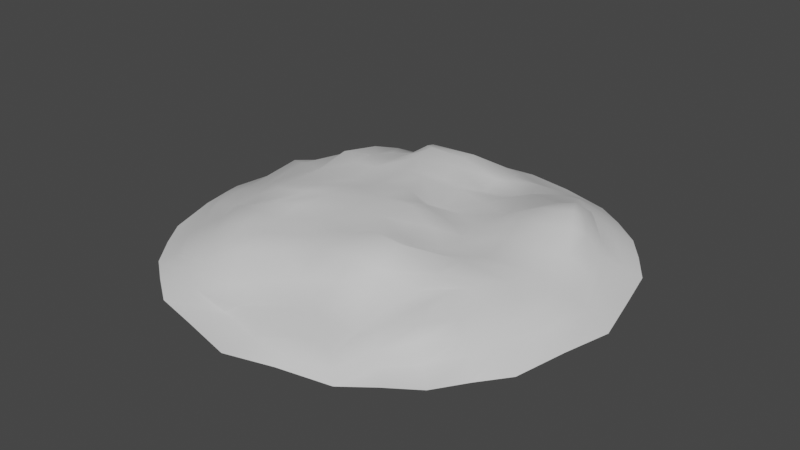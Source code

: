 # Source: Dirt_pile.blend  (saved by Blender 3.6.11; exported with 4.5.12 LTS)
import bpy
from mathutils import Matrix  # noqa: F401  (used for matrix-valued properties, if any)

bpy.ops.wm.read_factory_settings(use_empty=True)
scene = bpy.context.scene
scene.name = 'Scene'

# ---- materials (node trees are filled in below, after node groups)
mat_dirt = bpy.data.materials.new('Dirt')

# ---- material node trees
mat_dirt.use_nodes = True; mat_dirt.node_tree.nodes.clear()
_N = mat_dirt.node_tree.nodes; _L = mat_dirt.node_tree.links
n0 = _N.new('ShaderNodeBsdfPrincipled'); n0.name = 'Principled BSDF'; n0.location = (10, 300)
n0.distribution = 'GGX'
n0.subsurface_method = 'RANDOM_WALK_SKIN'
n0.inputs[3].default_value = 1.45
n0.inputs[27].default_value = (0.0, 0.0, 0.0, 1.0)
n0.inputs[28].default_value = 1.0
n1 = _N.new('ShaderNodeOutputMaterial'); n1.name = 'Material Output'; n1.location = (300, 300)
_L.new(n0.outputs[0], n1.inputs[0])
n1.is_active_output = True

# ---- world
world_world = bpy.data.worlds.new('World'); scene.world = world_world
world_world.use_nodes = True; world_world.node_tree.nodes.clear()
_N = world_world.node_tree.nodes; _L = world_world.node_tree.links
n0 = _N.new('ShaderNodeOutputWorld'); n0.name = 'World Output'; n0.location = (300, 300)
n1 = _N.new('ShaderNodeBackground'); n1.name = 'Background'; n1.location = (10, 300)
n1.inputs[0].default_value = (0.05088, 0.05088, 0.05088, 1.0)
_L.new(n1.outputs[0], n0.inputs[0])
n0.is_active_output = True
world_world.color = (0.05088, 0.05088, 0.05088)
world_world.use_sun_shadow = False
world_world.sun_shadow_jitter_overblur = 0.0

# ---- meshes
me_dirt_pile = bpy.data.meshes.new('Dirt_pile')
me_dirt_pile.from_pydata([(-0.2784, -0.262, 0.07906), (0.2576, -0.2309, 0.0667), (-0.2467, 0.2726, 0.06582), (0.2933, 0.2627, 0.1136), (-0.2768, 0.1635, 0.08695), (-0.3104, -0.04527, 0.09379), (-0.3187, -0.1443, 0.07271), (-0.1692, -0.2518, 0.08991), (-0.001432, -0.3103, 0.0609), (0.1478, -0.2972, 0.07048), (0.2961, -0.1369, 0.07454), (0.3608, 0.009903, 0.07014), (0.3424, 0.1687, 0.1038), (0.1525, 0.3045, 0.07806), (-0.0108, 0.3372, 0.02397), (-0.1717, 0.337, 0.09707), (-0.2079, -0.1103, 0.09204), (-0.1519, 0.03016, 0.1056), (-0.1314, 0.1822, 0.1035), (-0.01958, -0.16, 0.1061), (0.02436, 0.00688, 0.1197), (-0.001826, 0.1467, 0.03893), (0.1346, -0.1641, 0.1312), (0.1473, -0.03572, 0.07034), (0.1182, 0.1366, 0.04924), (-0.3206, -0.3586, 0.03405), (0.3087, -0.3174, 0.0427), (-0.3063, 0.3592, 0.05109), (0.3088, 0.325, 0.05844), (-0.3577, 0.2209, 0.07046), (-0.4248, -0.02373, 0.03881), (-0.4231, -0.1779, 0.04891), (-0.1301, -0.4022, 0.04132), (0.0337, -0.4608, 0.04248), (0.1987, -0.4389, 0.03048), (0.4075, -0.1739, 0.04014), (0.4467, 0.01985, 0.03555), (0.4017, 0.2081, 0.03838), (0.1882, 0.3969, 0.0495), (-0.009648, 0.4425, 0.02988), (-0.2198, 0.3987, 0.07192), (-0.3823, -0.3823, -1.192e-07), (0.3823, -0.3823, -5.96e-08), (-0.3823, 0.3823, -2.384e-07), (0.3823, 0.3823, 0.0), (-0.4836, 0.2418, 0.0), (-0.5406, -1.863e-09, 0.0), (-0.4836, -0.2418, 0.0), (-0.2418, -0.4836, 0.0), (1.863e-09, -0.5406, 0.0), (0.2418, -0.4836, -2.98e-08), (0.4836, -0.2418, 0.0), (0.5406, -1.863e-09, 0.0), (0.4836, 0.2418, 0.0), (0.2418, 0.4836, 0.0), (1.397e-09, 0.5406, -2.98e-08), (-0.2418, 0.4836, 0.0), (-0.3119, -0.1944, 0.09013), (0.1995, -0.2598, 0.05683), (0.311, 0.2197, 0.1153), (-0.2022, 0.3074, 0.08468), (-0.2708, 0.2177, 0.09141), (-0.3032, 0.07066, 0.0946), (-0.3032, -0.08165, 0.0945), (-0.2231, -0.2592, 0.09453), (-0.07828, -0.2899, 0.09105), (0.08223, -0.2926, 0.08241), (0.2753, -0.1716, 0.0764), (0.3396, -0.0595, 0.06798), (0.3345, 0.07793, 0.07959), (0.2418, 0.2653, 0.09767), (0.06302, 0.3173, 0.03477), (-0.09258, 0.3274, 0.07101), (-0.1539, 0.2444, 0.1048), (-0.1991, -0.1857, 0.08811), (-0.1772, -0.04088, 0.1024), (-0.1394, 0.09128, 0.09866), (-0.0237, 0.2433, 0.05961), (-0.01537, -0.2381, 0.09934), (-0.0003394, -0.05764, 0.1106), (0.003643, 0.07662, 0.09293), (0.1456, 0.2112, 0.05931), (0.14, -0.2283, 0.09916), (0.141, -0.09067, 0.08263), (0.1414, 0.05301, 0.05945), (-0.2564, -0.1327, 0.09208), (-0.2259, 0.004876, 0.09586), (-0.2189, 0.1617, 0.08991), (-0.1063, -0.1391, 0.1018), (-0.06835, 0.01462, 0.1078), (-0.07556, 0.1801, 0.09434), (0.05775, -0.1554, 0.1315), (0.09252, -0.009842, 0.0957), (0.06397, 0.1515, 0.05276), (0.2178, -0.1429, 0.08327), (0.2485, -0.01278, 0.07625), (0.2239, 0.14, 0.09456), (-0.3738, -0.2448, 0.04077), (0.2479, -0.377, 0.02862), (0.3699, 0.2656, 0.0305), (-0.2524, 0.3803, 0.03928), (-0.3256, 0.291, 0.07355), (-0.4097, 0.1086, 0.06476), (-0.4259, -0.08338, 0.05516), (-0.232, -0.3767, 0.04836), (-0.066, -0.4333, 0.03055), (0.12, -0.4438, 0.03667), (0.3664, -0.2521, 0.04362), (0.4291, -0.0844, 0.0541), (0.4213, 0.1231, 0.03639), (0.2383, 0.3711, 0.06665), (0.09039, 0.4259, 0.04002), (-0.107, 0.4247, 0.06547), (0.1707, 0.3538, 0.06403), (0.308, 0.3073, 0.07935), (-0.3676, -0.1637, 0.06089), (-0.3771, -0.02718, 0.06933), (-0.0173, 0.4016, 0.0302), (-0.1507, -0.3416, 0.09082), (-0.2879, -0.2998, 0.06798), (-0.2039, 0.3555, 0.08791), (0.0239, -0.3675, 0.03323), (0.2921, -0.2843, 0.0594), (0.1848, -0.3689, 0.0269), (0.3633, 0.2011, 0.0796), (0.351, -0.1547, 0.05715), (-0.2865, 0.3059, 0.05823), (0.4059, 0.01627, 0.04482), (-0.3319, 0.1801, 0.09471), (-0.4342, -0.3129, 0.003017), (0.3129, -0.4341, 0.002829), (0.4344, 0.3131, 0.00346), (-0.3135, 0.4349, 0.004294), (-0.4342, 0.3129, 0.003063), (-0.514, 0.1213, 0.004189), (-0.5146, -0.1215, 0.005475), (-0.313, -0.4343, 0.003306), (-0.1214, -0.5142, 0.004442), (0.1217, -0.5154, 0.00689), (0.4341, -0.3129, 0.002968), (0.5144, -0.1214, 0.004998), (0.5145, 0.1214, 0.005061), (0.313, 0.4342, 0.003415), (0.1213, 0.5137, 0.003846), (-0.1214, 0.5144, 0.004963), (0.425, -0.1804, 0.03164), (0.3306, -0.3332, 0.009429), (-0.3463, 0.3757, 0.01696), (-0.2194, 0.4459, 0.04508), (0.4831, 0.0162, 0.01871), (-0.4238, 0.244, 0.02368), (0.4521, 0.2306, 0.01077), (-0.4737, -0.01221, 0.0267), (0.2021, 0.4508, 0.02677), (0.3395, 0.3554, 0.02803), (-0.4484, -0.1839, 0.01773), (-0.004094, 0.4907, 0.0196), (-0.1897, -0.4373, 0.02407), (-0.3494, -0.3567, 0.02197), (0.03479, -0.4852, 0.02244), (0.2236, -0.4671, 0.02049), (0.391, 0.2931, 0.0247), (0.1135, -0.4865, 0.01721), (0.2749, -0.3915, 0.0076), (-0.09571, -0.4425, 0.008125), (-0.1152, 0.4655, 0.03234), (-0.4002, -0.2749, 0.02125), (-0.2746, -0.3941, 0.02592), (0.1078, 0.4485, 0.02208), (-0.4835, -0.08523, 0.03204), (0.2881, 0.3951, 0.03856), (-0.454, 0.1242, 0.05463), (0.4461, 0.1198, 0.01558), (-0.3924, 0.2852, 0.02024), (0.4586, -0.09074, 0.02445), (-0.2913, 0.406, 0.02878), (0.4045, -0.2773, 0.03157), (-0.3406, 0.09881, 0.0735), (0.3769, 0.1023, 0.07538), (-0.3025, 0.2627, 0.06594), (0.3859, -0.08617, 0.061), (-0.2399, 0.324, 0.06329), (0.327, -0.2245, 0.05372), (0.3274, 0.244, 0.09817), (0.08411, -0.3667, 0.04426), (0.2245, -0.3369, 0.04941), (-0.07228, -0.3629, 0.05519), (-0.1147, 0.3889, 0.06733), (-0.3361, -0.2334, 0.0627), (-0.2283, -0.3192, 0.07264), (0.08675, 0.3672, 0.03157), (-0.369, -0.09451, 0.05987), (0.2379, 0.3097, 0.07502), (0.2341, 0.08565, 0.07992), (0.2365, -0.0809, 0.09254), (0.2181, -0.2035, 0.07082), (0.08691, 0.0704, 0.07477), (0.08731, -0.09772, 0.1019), (0.07174, -0.2391, 0.1143), (-0.04899, 0.09531, 0.1061), (-0.08454, -0.07011, 0.108), (-0.09831, -0.2096, 0.09147), (-0.2208, 0.08243, 0.08391), (-0.2285, -0.0607, 0.102), (-0.2352, -0.1895, 0.09438), (0.06912, 0.2326, 0.05237), (-0.08257, 0.2583, 0.06253), (-0.2121, 0.2262, 0.09079), (0.2289, 0.2155, 0.09944)], [], [(208, 59, 3, 70), (207, 73, 15, 60), (206, 77, 14, 72), (205, 81, 13, 71), (204, 74, 16, 85), (203, 75, 17, 86), (202, 76, 18, 87), (201, 78, 19, 88), (200, 79, 20, 89), (199, 80, 21, 90), (198, 82, 22, 91), (197, 83, 23, 92), (196, 84, 24, 93), (195, 67, 10, 94), (194, 68, 11, 95), (193, 69, 12, 96), (192, 114, 28, 110), (191, 116, 30, 103), (190, 113, 38, 111), (189, 119, 25, 104), (188, 115, 31, 97), (187, 117, 39, 112), (186, 118, 32, 105), (185, 123, 34, 98), (184, 121, 33, 106), (183, 124, 37, 99), (182, 122, 26, 107), (181, 120, 40, 100), (180, 125, 35, 108), (179, 126, 27, 101), (178, 127, 36, 109), (177, 128, 29, 102), (176, 146, 42, 139), (175, 148, 56, 132), (174, 145, 51, 140), (173, 147, 43, 133), (172, 149, 52, 141), (171, 150, 45, 134), (170, 154, 44, 142), (169, 152, 46, 135), (168, 153, 54, 143), (167, 158, 41, 136), (166, 155, 47, 129), (165, 156, 55, 144), (164, 157, 48, 137), (163, 160, 50, 130), (162, 159, 49, 138), (161, 151, 53, 131), (154, 161, 131, 44), (28, 99, 161, 154), (99, 37, 151, 161), (160, 162, 138, 50), (34, 106, 162, 160), (106, 33, 159, 162), (146, 163, 130, 42), (26, 98, 163, 146), (98, 34, 160, 163), (159, 164, 137, 49), (33, 105, 164, 159), (105, 32, 157, 164), (148, 165, 144, 56), (40, 112, 165, 148), (112, 39, 156, 165), (158, 166, 129, 41), (25, 97, 166, 158), (97, 31, 155, 166), (157, 167, 136, 48), (32, 104, 167, 157), (104, 25, 158, 167), (156, 168, 143, 55), (39, 111, 168, 156), (111, 38, 153, 168), (155, 169, 135, 47), (31, 103, 169, 155), (103, 30, 152, 169), (153, 170, 142, 54), (38, 110, 170, 153), (110, 28, 154, 170), (152, 171, 134, 46), (30, 102, 171, 152), (102, 29, 150, 171), (151, 172, 141, 53), (37, 109, 172, 151), (109, 36, 149, 172), (150, 173, 133, 45), (29, 101, 173, 150), (101, 27, 147, 173), (149, 174, 140, 52), (36, 108, 174, 149), (108, 35, 145, 174), (147, 175, 132, 43), (27, 100, 175, 147), (100, 40, 148, 175), (145, 176, 139, 51), (35, 107, 176, 145), (107, 26, 146, 176), (116, 177, 102, 30), (5, 62, 177, 116), (62, 4, 128, 177), (124, 178, 109, 37), (12, 69, 178, 124), (69, 11, 127, 178), (128, 179, 101, 29), (4, 61, 179, 128), (61, 2, 126, 179), (127, 180, 108, 36), (11, 68, 180, 127), (68, 10, 125, 180), (126, 181, 100, 27), (2, 60, 181, 126), (60, 15, 120, 181), (125, 182, 107, 35), (10, 67, 182, 125), (67, 1, 122, 182), (114, 183, 99, 28), (3, 59, 183, 114), (59, 12, 124, 183), (123, 184, 106, 34), (9, 66, 184, 123), (66, 8, 121, 184), (122, 185, 98, 26), (1, 58, 185, 122), (58, 9, 123, 185), (121, 186, 105, 33), (8, 65, 186, 121), (65, 7, 118, 186), (120, 187, 112, 40), (15, 72, 187, 120), (72, 14, 117, 187), (119, 188, 97, 25), (0, 57, 188, 119), (57, 6, 115, 188), (118, 189, 104, 32), (7, 64, 189, 118), (64, 0, 119, 189), (117, 190, 111, 39), (14, 71, 190, 117), (71, 13, 113, 190), (115, 191, 103, 31), (6, 63, 191, 115), (63, 5, 116, 191), (113, 192, 110, 38), (13, 70, 192, 113), (70, 3, 114, 192), (84, 193, 96, 24), (23, 95, 193, 84), (95, 11, 69, 193), (83, 194, 95, 23), (22, 94, 194, 83), (94, 10, 68, 194), (82, 195, 94, 22), (9, 58, 195, 82), (58, 1, 67, 195), (80, 196, 93, 21), (20, 92, 196, 80), (92, 23, 84, 196), (79, 197, 92, 20), (19, 91, 197, 79), (91, 22, 83, 197), (78, 198, 91, 19), (8, 66, 198, 78), (66, 9, 82, 198), (76, 199, 90, 18), (17, 89, 199, 76), (89, 20, 80, 199), (75, 200, 89, 17), (16, 88, 200, 75), (88, 19, 79, 200), (74, 201, 88, 16), (7, 65, 201, 74), (65, 8, 78, 201), (62, 202, 87, 4), (5, 86, 202, 62), (86, 17, 76, 202), (63, 203, 86, 5), (6, 85, 203, 63), (85, 16, 75, 203), (57, 204, 85, 6), (0, 64, 204, 57), (64, 7, 74, 204), (77, 205, 71, 14), (21, 93, 205, 77), (93, 24, 81, 205), (73, 206, 72, 15), (18, 90, 206, 73), (90, 21, 77, 206), (61, 207, 60, 2), (4, 87, 207, 61), (87, 18, 73, 207), (81, 208, 70, 13), (24, 96, 208, 81), (96, 12, 59, 208)])
me_dirt_pile.polygons.foreach_set('use_smooth', [True] * 192)
_uv = me_dirt_pile.uv_layers.new(name='UVMap')
_uv.uv.foreach_set('vector', [0.875, 0.875, 1.0, 0.875, 1.0, 1.0, 0.875, 1.0, 0.125, 0.875, 0.25, 0.875, 0.25, 1.0, 0.125, 1.0, 0.375, 0.875, 0.5, 0.875, 0.5, 1.0, 0.375, 1.0, 0.625, 0.875, 0.75, 0.875, 0.75, 1.0, 0.625, 1.0, 0.125, 0.125, 0.25, 0.125, 0.25, 0.25, 0.125, 0.25, 0.125, 0.375, 0.25, 0.375, 0.25, 0.5, 0.125, 0.5, 0.125, 0.625, 0.25, 0.625, 0.25, 0.75, 0.125, 0.75, 0.375, 0.125, 0.5, 0.125, 0.5, 0.25, 0.375, 0.25, 0.375, 0.375, 0.5, 0.375, 0.5, 0.5, 0.375, 0.5, 0.375, 0.625, 0.5, 0.625, 0.5, 0.75, 0.375, 0.75, 0.625, 0.125, 0.75, 0.125, 0.75, 0.25, 0.625, 0.25, 0.625, 0.375, 0.75, 0.375, 0.75, 0.5, 0.625, 0.5, 0.625, 0.625, 0.75, 0.625, 0.75, 0.75, 0.625, 0.75, 0.875, 0.125, 1.0, 0.125, 1.0, 0.25, 0.875, 0.25, 0.875, 0.375, 1.0, 0.375, 1.0, 0.5, 0.875, 0.5, 0.875, 0.625, 1.0, 0.625, 1.0, 0.75, 0.875, 0.75, 0.875, 1.0, 1.0, 1.0, 1.0, 1.0, 0.875, 1.0, 0.0, 0.375, 0.0, 0.5, 0.0, 0.5, 0.0, 0.375, 0.625, 1.0, 0.75, 1.0, 0.75, 1.0, 0.625, 1.0, 0.125, 0.0, 0.0, 0.0, 0.0, 0.0, 0.125, 0.0, 0.0, 0.125, 0.0, 0.25, 0.0, 0.25, 0.0, 0.125, 0.375, 1.0, 0.5, 1.0, 0.5, 1.0, 0.375, 1.0, 0.375, 0.0, 0.25, 0.0, 0.25, 0.0, 0.375, 0.0, 0.875, 0.0, 0.75, 0.0, 0.75, 0.0, 0.875, 0.0, 0.625, 0.0, 0.5, 0.0, 0.5, 0.0, 0.625, 0.0, 1.0, 0.875, 1.0, 0.75, 1.0, 0.75, 1.0, 0.875, 1.0, 0.125, 1.0, 0.0, 1.0, 0.0, 1.0, 0.125, 0.125, 1.0, 0.25, 1.0, 0.25, 1.0, 0.125, 1.0, 1.0, 0.375, 1.0, 0.25, 1.0, 0.25, 1.0, 0.375, 0.0, 0.875, 0.0, 1.0, 0.0, 1.0, 0.0, 0.875, 1.0, 0.625, 1.0, 0.5, 1.0, 0.5, 1.0, 0.625, 0.0, 0.625, 0.0, 0.75, 0.0, 0.75, 0.0, 0.625, 1.0, 0.125, 1.0, 0.0, 1.0, 0.0, 1.0, 0.125, 0.125, 1.0, 0.25, 1.0, 0.25, 1.0, 0.125, 1.0, 1.0, 0.375, 1.0, 0.25, 1.0, 0.25, 1.0, 0.375, 0.0, 0.875, 0.0, 1.0, 0.0, 1.0, 0.0, 0.875, 1.0, 0.625, 1.0, 0.5, 1.0, 0.5, 1.0, 0.625, 0.0, 0.625, 0.0, 0.75, 0.0, 0.75, 0.0, 0.625, 0.875, 1.0, 1.0, 1.0, 1.0, 1.0, 0.875, 1.0, 0.0, 0.375, 0.0, 0.5, 0.0, 0.5, 0.0, 0.375, 0.625, 1.0, 0.75, 1.0, 0.75, 1.0, 0.625, 1.0, 0.125, 0.0, 0.0, 0.0, 0.0, 0.0, 0.125, 0.0, 0.0, 0.125, 0.0, 0.25, 0.0, 0.25, 0.0, 0.125, 0.375, 1.0, 0.5, 1.0, 0.5, 1.0, 0.375, 1.0, 0.375, 0.0, 0.25, 0.0, 0.25, 0.0, 0.375, 0.0, 0.875, 0.0, 0.75, 0.0, 0.75, 0.0, 0.875, 0.0, 0.625, 0.0, 0.5, 0.0, 0.5, 0.0, 0.625, 0.0, 1.0, 0.875, 1.0, 0.75, 1.0, 0.75, 1.0, 0.875, 1.0, 1.0, 1.0, 0.875, 1.0, 0.875, 1.0, 1.0, 1.0, 1.0, 1.0, 0.875, 1.0, 0.875, 1.0, 1.0, 1.0, 0.875, 1.0, 0.75, 1.0, 0.75, 1.0, 0.875, 0.75, 0.0, 0.625, 0.0, 0.625, 0.0, 0.75, 0.0, 0.75, 0.0, 0.625, 0.0, 0.625, 0.0, 0.75, 0.0, 0.625, 0.0, 0.5, 0.0, 0.5, 0.0, 0.625, 0.0, 1.0, 0.0, 0.875, 0.0, 0.875, 0.0, 1.0, 0.0, 1.0, 0.0, 0.875, 0.0, 0.875, 0.0, 1.0, 0.0, 0.875, 0.0, 0.75, 0.0, 0.75, 0.0, 0.875, 0.0, 0.5, 0.0, 0.375, 0.0, 0.375, 0.0, 0.5, 0.0, 0.5, 0.0, 0.375, 0.0, 0.375, 0.0, 0.5, 0.0, 0.375, 0.0, 0.25, 0.0, 0.25, 0.0, 0.375, 0.0, 0.25, 1.0, 0.375, 1.0, 0.375, 1.0, 0.25, 1.0, 0.25, 1.0, 0.375, 1.0, 0.375, 1.0, 0.25, 1.0, 0.375, 1.0, 0.5, 1.0, 0.5, 1.0, 0.375, 1.0, 0.0, 0.0, 0.0, 0.125, 0.0, 0.125, 0.0, 0.0, 0.0, 0.0, 0.0, 0.125, 0.0, 0.125, 0.0, 0.0, 0.0, 0.125, 0.0, 0.25, 0.0, 0.25, 0.0, 0.125, 0.25, 0.0, 0.125, 0.0, 0.125, 0.0, 0.25, 0.0, 0.25, 0.0, 0.125, 0.0, 0.125, 0.0, 0.25, 0.0, 0.125, 0.0, 0.0, 0.0, 0.0, 0.0, 0.125, 0.0, 0.5, 1.0, 0.625, 1.0, 0.625, 1.0, 0.5, 1.0, 0.5, 1.0, 0.625, 1.0, 0.625, 1.0, 0.5, 1.0, 0.625, 1.0, 0.75, 1.0, 0.75, 1.0, 0.625, 1.0, 0.0, 0.25, 0.0, 0.375, 0.0, 0.375, 0.0, 0.25, 0.0, 0.25, 0.0, 0.375, 0.0, 0.375, 0.0, 0.25, 0.0, 0.375, 0.0, 0.5, 0.0, 0.5, 0.0, 0.375, 0.75, 1.0, 0.875, 1.0, 0.875, 1.0, 0.75, 1.0, 0.75, 1.0, 0.875, 1.0, 0.875, 1.0, 0.75, 1.0, 0.875, 1.0, 1.0, 1.0, 1.0, 1.0, 0.875, 1.0, 0.0, 0.5, 0.0, 0.625, 0.0, 0.625, 0.0, 0.5, 0.0, 0.5, 0.0, 0.625, 0.0, 0.625, 0.0, 0.5, 0.0, 0.625, 0.0, 0.75, 0.0, 0.75, 0.0, 0.625, 1.0, 0.75, 1.0, 0.625, 1.0, 0.625, 1.0, 0.75, 1.0, 0.75, 1.0, 0.625, 1.0, 0.625, 1.0, 0.75, 1.0, 0.625, 1.0, 0.5, 1.0, 0.5, 1.0, 0.625, 0.0, 0.75, 0.0, 0.875, 0.0, 0.875, 0.0, 0.75, 0.0, 0.75, 0.0, 0.875, 0.0, 0.875, 0.0, 0.75, 0.0, 0.875, 0.0, 1.0, 0.0, 1.0, 0.0, 0.875, 1.0, 0.5, 1.0, 0.375, 1.0, 0.375, 1.0, 0.5, 1.0, 0.5, 1.0, 0.375, 1.0, 0.375, 1.0, 0.5, 1.0, 0.375, 1.0, 0.25, 1.0, 0.25, 1.0, 0.375, 0.0, 1.0, 0.125, 1.0, 0.125, 1.0, 0.0, 1.0, 0.0, 1.0, 0.125, 1.0, 0.125, 1.0, 0.0, 1.0, 0.125, 1.0, 0.25, 1.0, 0.25, 1.0, 0.125, 1.0, 1.0, 0.25, 1.0, 0.125, 1.0, 0.125, 1.0, 0.25, 1.0, 0.25, 1.0, 0.125, 1.0, 0.125, 1.0, 0.25, 1.0, 0.125, 1.0, 0.0, 1.0, 0.0, 1.0, 0.125, 0.0, 0.5, 0.0, 0.625, 0.0, 0.625, 0.0, 0.5, 0.0, 0.5, 0.0, 0.625, 0.0, 0.625, 0.0, 0.5, 0.0, 0.625, 0.0, 0.75, 0.0, 0.75, 0.0, 0.625, 1.0, 0.75, 1.0, 0.625, 1.0, 0.625, 1.0, 0.75, 1.0, 0.75, 1.0, 0.625, 1.0, 0.625, 1.0, 0.75, 1.0, 0.625, 1.0, 0.5, 1.0, 0.5, 1.0, 0.625, 0.0, 0.75, 0.0, 0.875, 0.0, 0.875, 0.0, 0.75, 0.0, 0.75, 0.0, 0.875, 0.0, 0.875, 0.0, 0.75, 0.0, 0.875, 0.0, 1.0, 0.0, 1.0, 0.0, 0.875, 1.0, 0.5, 1.0, 0.375, 1.0, 0.375, 1.0, 0.5, 1.0, 0.5, 1.0, 0.375, 1.0, 0.375, 1.0, 0.5, 1.0, 0.375, 1.0, 0.25, 1.0, 0.25, 1.0, 0.375, 0.0, 1.0, 0.125, 1.0, 0.125, 1.0, 0.0, 1.0, 0.0, 1.0, 0.125, 1.0, 0.125, 1.0, 0.0, 1.0, 0.125, 1.0, 0.25, 1.0, 0.25, 1.0, 0.125, 1.0, 1.0, 0.25, 1.0, 0.125, 1.0, 0.125, 1.0, 0.25, 1.0, 0.25, 1.0, 0.125, 1.0, 0.125, 1.0, 0.25, 1.0, 0.125, 1.0, 0.0, 1.0, 0.0, 1.0, 0.125, 1.0, 1.0, 1.0, 0.875, 1.0, 0.875, 1.0, 1.0, 1.0, 1.0, 1.0, 0.875, 1.0, 0.875, 1.0, 1.0, 1.0, 0.875, 1.0, 0.75, 1.0, 0.75, 1.0, 0.875, 0.75, 0.0, 0.625, 0.0, 0.625, 0.0, 0.75, 0.0, 0.75, 0.0, 0.625, 0.0, 0.625, 0.0, 0.75, 0.0, 0.625, 0.0, 0.5, 0.0, 0.5, 0.0, 0.625, 0.0, 1.0, 0.0, 0.875, 0.0, 0.875, 0.0, 1.0, 0.0, 1.0, 0.0, 0.875, 0.0, 0.875, 0.0, 1.0, 0.0, 0.875, 0.0, 0.75, 0.0, 0.75, 0.0, 0.875, 0.0, 0.5, 0.0, 0.375, 0.0, 0.375, 0.0, 0.5, 0.0, 0.5, 0.0, 0.375, 0.0, 0.375, 0.0, 0.5, 0.0, 0.375, 0.0, 0.25, 0.0, 0.25, 0.0, 0.375, 0.0, 0.25, 1.0, 0.375, 1.0, 0.375, 1.0, 0.25, 1.0, 0.25, 1.0, 0.375, 1.0, 0.375, 1.0, 0.25, 1.0, 0.375, 1.0, 0.5, 1.0, 0.5, 1.0, 0.375, 1.0, 0.0, 0.0, 0.0, 0.125, 0.0, 0.125, 0.0, 0.0, 0.0, 0.0, 0.0, 0.125, 0.0, 0.125, 0.0, 0.0, 0.0, 0.125, 0.0, 0.25, 0.0, 0.25, 0.0, 0.125, 0.25, 0.0, 0.125, 0.0, 0.125, 0.0, 0.25, 0.0, 0.25, 0.0, 0.125, 0.0, 0.125, 0.0, 0.25, 0.0, 0.125, 0.0, 0.0, 0.0, 0.0, 0.0, 0.125, 0.0, 0.5, 1.0, 0.625, 1.0, 0.625, 1.0, 0.5, 1.0, 0.5, 1.0, 0.625, 1.0, 0.625, 1.0, 0.5, 1.0, 0.625, 1.0, 0.75, 1.0, 0.75, 1.0, 0.625, 1.0, 0.0, 0.25, 0.0, 0.375, 0.0, 0.375, 0.0, 0.25, 0.0, 0.25, 0.0, 0.375, 0.0, 0.375, 0.0, 0.25, 0.0, 0.375, 0.0, 0.5, 0.0, 0.5, 0.0, 0.375, 0.75, 1.0, 0.875, 1.0, 0.875, 1.0, 0.75, 1.0, 0.75, 1.0, 0.875, 1.0, 0.875, 1.0, 0.75, 1.0, 0.875, 1.0, 1.0, 1.0, 1.0, 1.0, 0.875, 1.0, 0.75, 0.625, 0.875, 0.625, 0.875, 0.75, 0.75, 0.75, 0.75, 0.5, 0.875, 0.5, 0.875, 0.625, 0.75, 0.625, 0.875, 0.5, 1.0, 0.5, 1.0, 0.625, 0.875, 0.625, 0.75, 0.375, 0.875, 0.375, 0.875, 0.5, 0.75, 0.5, 0.75, 0.25, 0.875, 0.25, 0.875, 0.375, 0.75, 0.375, 0.875, 0.25, 1.0, 0.25, 1.0, 0.375, 0.875, 0.375, 0.75, 0.125, 0.875, 0.125, 0.875, 0.25, 0.75, 0.25, 0.75, 0.0, 0.875, 0.0, 0.875, 0.125, 0.75, 0.125, 0.875, 0.0, 1.0, 0.0, 1.0, 0.125, 0.875, 0.125, 0.5, 0.625, 0.625, 0.625, 0.625, 0.75, 0.5, 0.75, 0.5, 0.5, 0.625, 0.5, 0.625, 0.625, 0.5, 0.625, 0.625, 0.5, 0.75, 0.5, 0.75, 0.625, 0.625, 0.625, 0.5, 0.375, 0.625, 0.375, 0.625, 0.5, 0.5, 0.5, 0.5, 0.25, 0.625, 0.25, 0.625, 0.375, 0.5, 0.375, 0.625, 0.25, 0.75, 0.25, 0.75, 0.375, 0.625, 0.375, 0.5, 0.125, 0.625, 0.125, 0.625, 0.25, 0.5, 0.25, 0.5, 0.0, 0.625, 0.0, 0.625, 0.125, 0.5, 0.125, 0.625, 0.0, 0.75, 0.0, 0.75, 0.125, 0.625, 0.125, 0.25, 0.625, 0.375, 0.625, 0.375, 0.75, 0.25, 0.75, 0.25, 0.5, 0.375, 0.5, 0.375, 0.625, 0.25, 0.625, 0.375, 0.5, 0.5, 0.5, 0.5, 0.625, 0.375, 0.625, 0.25, 0.375, 0.375, 0.375, 0.375, 0.5, 0.25, 0.5, 0.25, 0.25, 0.375, 0.25, 0.375, 0.375, 0.25, 0.375, 0.375, 0.25, 0.5, 0.25, 0.5, 0.375, 0.375, 0.375, 0.25, 0.125, 0.375, 0.125, 0.375, 0.25, 0.25, 0.25, 0.25, 0.0, 0.375, 0.0, 0.375, 0.125, 0.25, 0.125, 0.375, 0.0, 0.5, 0.0, 0.5, 0.125, 0.375, 0.125, 0.0, 0.625, 0.125, 0.625, 0.125, 0.75, 0.0, 0.75, 0.0, 0.5, 0.125, 0.5, 0.125, 0.625, 0.0, 0.625, 0.125, 0.5, 0.25, 0.5, 0.25, 0.625, 0.125, 0.625, 0.0, 0.375, 0.125, 0.375, 0.125, 0.5, 0.0, 0.5, 0.0, 0.25, 0.125, 0.25, 0.125, 0.375, 0.0, 0.375, 0.125, 0.25, 0.25, 0.25, 0.25, 0.375, 0.125, 0.375, 0.0, 0.125, 0.125, 0.125, 0.125, 0.25, 0.0, 0.25, 0.0, 0.0, 0.125, 0.0, 0.125, 0.125, 0.0, 0.125, 0.125, 0.0, 0.25, 0.0, 0.25, 0.125, 0.125, 0.125, 0.5, 0.875, 0.625, 0.875, 0.625, 1.0, 0.5, 1.0, 0.5, 0.75, 0.625, 0.75, 0.625, 0.875, 0.5, 0.875, 0.625, 0.75, 0.75, 0.75, 0.75, 0.875, 0.625, 0.875, 0.25, 0.875, 0.375, 0.875, 0.375, 1.0, 0.25, 1.0, 0.25, 0.75, 0.375, 0.75, 0.375, 0.875, 0.25, 0.875, 0.375, 0.75, 0.5, 0.75, 0.5, 0.875, 0.375, 0.875, 0.0, 0.875, 0.125, 0.875, 0.125, 1.0, 0.0, 1.0, 0.0, 0.75, 0.125, 0.75, 0.125, 0.875, 0.0, 0.875, 0.125, 0.75, 0.25, 0.75, 0.25, 0.875, 0.125, 0.875, 0.75, 0.875, 0.875, 0.875, 0.875, 1.0, 0.75, 1.0, 0.75, 0.75, 0.875, 0.75, 0.875, 0.875, 0.75, 0.875, 0.875, 0.75, 1.0, 0.75, 1.0, 0.875, 0.875, 0.875])
me_dirt_pile.materials.append(mat_dirt)
me_dirt_pile.update()

# ---- objects
ob_dirt_pile = bpy.data.objects.new('Dirt_pile', me_dirt_pile)

# ---- transforms, parenting, visibility, modifiers, constraints
ob_dirt_pile.location = (0.0, 0.0, 0.0)

# ---- collection membership
scene.collection.objects.link(ob_dirt_pile)

# ---- scene / render settings (as saved in the file)
scene.frame_start = 1; scene.frame_end = 250; scene.frame_set(1)
scene.render.engine = 'CYCLES'
scene.cycles.sampling_pattern = 'TABULATED_SOBOL'
scene.cycles.bake_type = 'DIFFUSE'
scene.view_settings.view_transform = 'Filmic'
bpy.context.view_layer.update()

# ---- added for rendering (the .blend has no active camera and no usable light): camera, sun
cam_auto = bpy.data.cameras.new('AutoCamera')
cam_auto.lens = 50.0
cam_auto.sensor_width = 36.0
cam_auto.clip_end = 1000.0
ob_auto_camera = bpy.data.objects.new('AutoCamera', cam_auto)
scene.collection.objects.link(ob_auto_camera)
ob_auto_camera.location = (1.42005, -1.70406, 1.20179)
ob_auto_camera.rotation_euler = (1.09748, -7.21219e-08, 0.694738)
scene.camera = ob_auto_camera
light_auto_sun = bpy.data.lights.new('AutoSun', 'SUN')
light_auto_sun.energy = 3.0
light_auto_sun.angle = 0.0523599
ob_auto_sun = bpy.data.objects.new('AutoSun', light_auto_sun)
scene.collection.objects.link(ob_auto_sun)
ob_auto_sun.rotation_euler = (0.872665, 0.174533, 0.523599)
bpy.context.view_layer.update()
